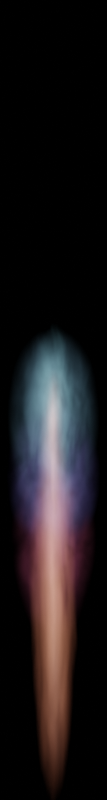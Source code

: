 # Source: coalition_flare.blend  (saved by Blender 3.0.42; exported with 4.5.12 LTS)
import bpy
from mathutils import Matrix  # noqa: F401  (used for matrix-valued properties, if any)

bpy.ops.wm.read_factory_settings(use_empty=True)
scene = bpy.context.scene
scene.name = 'Scene'

# ---- collections
col_collection = bpy.data.collections.new('Collection'); scene.collection.children.link(col_collection)
col_large = bpy.data.collections.new('large'); scene.collection.children.link(col_large)
col_small = bpy.data.collections.new('small'); scene.collection.children.link(col_small)

# ---- materials (node trees are filled in below, after node groups)
mat_material = bpy.data.materials.new('Material')
mat_material_006 = bpy.data.materials.new('Material.006')
mat_material_007 = bpy.data.materials.new('Material.007')
mat_material_008 = bpy.data.materials.new('Material.008')
mat_material_009 = bpy.data.materials.new('Material.009')
mat_material_010 = bpy.data.materials.new('Material.010')
mat_material_001 = bpy.data.materials.new('Material.001')
mat_material_011 = bpy.data.materials.new('Material.011')
mat_material_012 = bpy.data.materials.new('Material.012')
mat_material_013 = bpy.data.materials.new('Material.013')

# ---- material node trees
mat_material.use_nodes = True; mat_material.node_tree.nodes.clear()
_N = mat_material.node_tree.nodes; _L = mat_material.node_tree.links
n0 = _N.new('ShaderNodeOutputMaterial'); n0.name = 'Material Output'; n0.location = (1598, 300)
n1 = _N.new('ShaderNodeVolumePrincipled'); n1.name = 'Principled Volume'; n1.location = (1273, 291)
n1.inputs[2].default_value = 0.0
n1.inputs[7].default_value = (1.0, 0.47, 0.3871, 1.0)
n2 = _N.new('ShaderNodeTexCoord'); n2.name = 'Texture Coordinate'; n2.location = (-910, 261)
n3 = _N.new('ShaderNodeSeparateXYZ'); n3.name = 'Separate XYZ.001'; n3.location = (-677, 62)
n4 = _N.new('ShaderNodeMath'); n4.name = 'Math'; n4.location = (613, 213)
n4.operation = 'MULTIPLY'
n5 = _N.new('ShaderNodeMath'); n5.name = 'Math.003'; n5.location = (1053, 169)
n5.operation = 'MULTIPLY'
n6 = _N.new('ShaderNodeMapRange'); n6.name = 'Map Range'; n6.location = (-457, 33)
n6.inputs[1].default_value = -1.0
n7 = _N.new('ShaderNodeMath'); n7.name = 'Math.001'; n7.location = (83, 53)
n7.operation = 'POWER'
n7.inputs[1].default_value = 1.6
n8 = _N.new('ShaderNodeMath'); n8.name = 'Math.002'; n8.location = (833, 175)
n8.operation = 'MULTIPLY'
n8.inputs[1].default_value = 50.0
n9 = _N.new('ShaderNodeMath'); n9.name = 'Math.004'; n9.location = (239, 246)
n9.operation = 'POWER'
n9.inputs[1].default_value = 4.0
n10 = _N.new('ShaderNodeTexGradient'); n10.name = 'Gradient Texture'; n10.location = (-236, 192)
n10.gradient_type = 'SPHERICAL'
n11 = _N.new('ShaderNodeMapRange'); n11.name = 'Map Range.002'; n11.location = (-18, 288)
n12 = _N.new('ShaderNodeTexNoise'); n12.name = 'Noise Texture'; n12.location = (-463, -212)
n12.noise_dimensions = '4D'
n12.inputs[1].default_value = 200.0
n12.inputs[2].default_value = 2.0
n12.inputs[3].default_value = 3.0
n12.inputs[4].default_value = 0.6083
n12.inputs[8].default_value = 0.5
n13 = _N.new('ShaderNodeVectorMath'); n13.name = 'Vector Math.001'; n13.location = (-689, -150)
n13.operation = 'MULTIPLY'
n13.inputs[1].default_value = (1.0, 2.0, 1.0)
n14 = _N.new('ShaderNodeVectorMath'); n14.name = 'Vector Math.003'; n14.location = (-242, -466)
n14.inputs[1].default_value = (-0.5, 0.0, -0.5)
n15 = _N.new('ShaderNodeTexNoise'); n15.name = 'Noise Texture.001'; n15.location = (-464, -458)
n15.noise_dimensions = '4D'
n15.inputs[1].default_value = -18.1
n15.inputs[2].default_value = 0.5
n15.inputs[4].default_value = 0.475
n15.inputs[8].default_value = 0.5
n16 = _N.new('ShaderNodeVectorMath'); n16.name = 'Vector Math.002'; n16.location = (-687, -390)
n16.operation = 'MULTIPLY'
n16.inputs[1].default_value = (0.0, 2.0, 0.0)
n17 = _N.new('ShaderNodeVectorMath'); n17.name = 'Vector Math'; n17.location = (-676, 270)
n17.operation = 'MULTIPLY'
n17.inputs[1].default_value = (1.0, 0.0, 1.0)
n18 = _N.new('ShaderNodeVectorMath'); n18.name = 'Vector Math.005'; n18.location = (-456, 274)
n19 = _N.new('ShaderNodeMapRange'); n19.name = 'Map Range.001'; n19.location = (-243, -229)
n19.inputs[1].default_value = 0.2
n20 = _N.new('ShaderNodeValToRGB'); n20.name = 'ColorRamp'; n20.location = (-240, 44)
while len(n20.color_ramp.elements) > 1: n20.color_ramp.elements.remove(n20.color_ramp.elements[-1])
n20.color_ramp.elements[0].position = 0.0; n20.color_ramp.elements[0].color = (0.0, 0.0, 0.0, 1.0)
_e = n20.color_ramp.elements.new(0.8727); _e.color = (1.0, 1.0, 1.0, 1.0)
_e = n20.color_ramp.elements.new(1.0); _e.color = (0.0, 0.0, 0.0, 1.0)
n21 = _N.new('ShaderNodeVectorMath'); n21.name = 'Vector Math.004'; n21.location = (-32, -456)
n21.operation = 'MULTIPLY'
n21.inputs[1].default_value = (1.0, 0.0, 1.0)
_L.new(n1.outputs[0], n0.inputs[1])
_L.new(n2.outputs[3], n17.inputs[0])
_L.new(n2.outputs[3], n3.inputs[0])
_L.new(n3.outputs[1], n6.inputs[0])
_L.new(n4.outputs[0], n8.inputs[0])
_L.new(n6.outputs[0], n20.inputs[0])
_L.new(n7.outputs[0], n4.inputs[1])
_L.new(n8.outputs[0], n5.inputs[0])
_L.new(n2.outputs[3], n13.inputs[0])
_L.new(n13.outputs[0], n12.inputs[0])
_L.new(n5.outputs[0], n1.inputs[6])
_L.new(n12.outputs[0], n19.inputs[0])
_L.new(n19.outputs[0], n5.inputs[1])
_L.new(n20.outputs[0], n7.inputs[0])
_L.new(n9.outputs[0], n4.inputs[0])
_L.new(n17.outputs[0], n18.inputs[0])
_L.new(n10.outputs[1], n11.inputs[0])
_L.new(n11.outputs[0], n9.inputs[0])
_L.new(n2.outputs[3], n16.inputs[0])
_L.new(n16.outputs[0], n15.inputs[0])
_L.new(n15.outputs[1], n14.inputs[0])
_L.new(n14.outputs[0], n21.inputs[0])
_L.new(n18.outputs[0], n10.inputs[0])
_L.new(n21.outputs[0], n18.inputs[1])
n0.is_active_output = True
mat_material_006.use_nodes = True; mat_material_006.node_tree.nodes.clear()
_N = mat_material_006.node_tree.nodes; _L = mat_material_006.node_tree.links
n0 = _N.new('ShaderNodeOutputMaterial'); n0.name = 'Material Output'; n0.location = (1671, 300)
n1 = _N.new('ShaderNodeVolumePrincipled'); n1.name = 'Principled Volume'; n1.location = (1346, 291)
n1.inputs[2].default_value = 0.0
n1.inputs[7].default_value = (0.3856, 0.7481, 1.0, 1.0)
n2 = _N.new('ShaderNodeTexCoord'); n2.name = 'Texture Coordinate'; n2.location = (-910, 261)
n3 = _N.new('ShaderNodeVectorMath'); n3.name = 'Vector Math.001'; n3.location = (-690, -136)
n3.operation = 'MULTIPLY'
n3.inputs[1].default_value = (0.8, 1.0, 0.8)
n4 = _N.new('ShaderNodeMath'); n4.name = 'Math.003'; n4.location = (1126, 169)
n4.operation = 'MULTIPLY'
n5 = _N.new('ShaderNodeMapRange'); n5.name = 'Map Range.001'; n5.location = (-243, -189)
n5.inputs[1].default_value = 0.4
n6 = _N.new('ShaderNodeTexNoise'); n6.name = 'Noise Texture'; n6.location = (-463, -212)
n6.noise_dimensions = '4D'
n6.inputs[1].default_value = -10.0
n6.inputs[2].default_value = 2.0
n6.inputs[3].default_value = 3.0
n6.inputs[4].default_value = 0.6083
n6.inputs[8].default_value = 1.0
n7 = _N.new('ShaderNodeTexGradient'); n7.name = 'Gradient Texture'; n7.location = (280, 191)
n7.gradient_type = 'SPHERICAL'
n8 = _N.new('ShaderNodeMath'); n8.name = 'Math.004'; n8.location = (644, 197)
n8.operation = 'POWER'
n8.inputs[1].default_value = 1.5
n9 = _N.new('ShaderNodeCombineXYZ'); n9.name = 'Combine XYZ'; n9.location = (203, 15)
n10 = _N.new('ShaderNodeMath'); n10.name = 'Math.005'; n10.location = (-237, 56)
n10.operation = 'POWER'
n10.inputs[1].default_value = 2.0
n11 = _N.new('ShaderNodeMapRange'); n11.name = 'Map Range'; n11.location = (-469, 86)
n11.inputs[1].default_value = -1.0
n12 = _N.new('ShaderNodeSeparateXYZ'); n12.name = 'Separate XYZ.001'; n12.location = (-677, 62)
n13 = _N.new('ShaderNodeMapRange'); n13.name = 'Map Range.002'; n13.location = (-8, 70)
n13.inputs[3].default_value = -1.0
n14 = _N.new('ShaderNodeMath'); n14.name = 'Math.002'; n14.location = (906, 175)
n14.operation = 'MULTIPLY'
n14.inputs[1].default_value = 8.0
_L.new(n1.outputs[0], n0.inputs[1])
_L.new(n7.outputs[1], n8.inputs[0])
_L.new(n2.outputs[3], n12.inputs[0])
_L.new(n14.outputs[0], n4.inputs[0])
_L.new(n2.outputs[3], n3.inputs[0])
_L.new(n3.outputs[0], n6.inputs[0])
_L.new(n4.outputs[0], n1.inputs[6])
_L.new(n6.outputs[0], n5.inputs[0])
_L.new(n5.outputs[0], n4.inputs[1])
_L.new(n8.outputs[0], n14.inputs[0])
_L.new(n12.outputs[1], n11.inputs[0])
_L.new(n10.outputs[0], n13.inputs[0])
_L.new(n9.outputs[0], n7.inputs[0])
_L.new(n12.outputs[2], n9.inputs[2])
_L.new(n11.outputs[0], n10.inputs[0])
_L.new(n12.outputs[0], n9.inputs[0])
_L.new(n13.outputs[0], n9.inputs[1])
n0.is_active_output = True
mat_material_007.use_nodes = True; mat_material_007.node_tree.nodes.clear()
_N = mat_material_007.node_tree.nodes; _L = mat_material_007.node_tree.links
n0 = _N.new('ShaderNodeOutputMaterial'); n0.name = 'Material Output'; n0.location = (1671, 300)
n1 = _N.new('ShaderNodeTexCoord'); n1.name = 'Texture Coordinate'; n1.location = (-910, 261)
n2 = _N.new('ShaderNodeVectorMath'); n2.name = 'Vector Math.001'; n2.location = (-690, -136)
n2.operation = 'MULTIPLY'
n2.inputs[1].default_value = (0.8, 1.0, 0.8)
n3 = _N.new('ShaderNodeMath'); n3.name = 'Math.003'; n3.location = (1126, 169)
n3.operation = 'MULTIPLY'
n4 = _N.new('ShaderNodeMapRange'); n4.name = 'Map Range.001'; n4.location = (-243, -189)
n4.inputs[1].default_value = 0.4
n5 = _N.new('ShaderNodeTexNoise'); n5.name = 'Noise Texture'; n5.location = (-463, -212)
n5.noise_dimensions = '4D'
n5.inputs[1].default_value = -10.0
n5.inputs[2].default_value = 1.7
n5.inputs[3].default_value = 3.0
n5.inputs[4].default_value = 0.6083
n5.inputs[8].default_value = 0.5
n6 = _N.new('ShaderNodeMath'); n6.name = 'Math.002'; n6.location = (906, 175)
n6.operation = 'MULTIPLY'
n6.inputs[1].default_value = 7.0
n7 = _N.new('ShaderNodeTexGradient'); n7.name = 'Gradient Texture'; n7.location = (280, 191)
n7.gradient_type = 'SPHERICAL'
n8 = _N.new('ShaderNodeMath'); n8.name = 'Math.004'; n8.location = (644, 197)
n8.operation = 'POWER'
n8.inputs[1].default_value = 1.5
n9 = _N.new('ShaderNodeCombineXYZ'); n9.name = 'Combine XYZ'; n9.location = (203, 15)
n10 = _N.new('ShaderNodeMath'); n10.name = 'Math.005'; n10.location = (-237, 56)
n10.operation = 'POWER'
n10.inputs[1].default_value = 1.5
n11 = _N.new('ShaderNodeMapRange'); n11.name = 'Map Range'; n11.location = (-469, 86)
n11.inputs[1].default_value = -1.0
n12 = _N.new('ShaderNodeSeparateXYZ'); n12.name = 'Separate XYZ.001'; n12.location = (-677, 62)
n13 = _N.new('ShaderNodeMapRange'); n13.name = 'Map Range.002'; n13.location = (-8, 70)
n13.inputs[3].default_value = -1.0
n14 = _N.new('ShaderNodeVolumePrincipled'); n14.name = 'Principled Volume'; n14.location = (1346, 291)
n14.inputs[2].default_value = 0.0
n14.inputs[7].default_value = (1.0, 0.2303, 0.4452, 1.0)
_L.new(n14.outputs[0], n0.inputs[1])
_L.new(n7.outputs[1], n8.inputs[0])
_L.new(n1.outputs[3], n12.inputs[0])
_L.new(n6.outputs[0], n3.inputs[0])
_L.new(n1.outputs[3], n2.inputs[0])
_L.new(n2.outputs[0], n5.inputs[0])
_L.new(n3.outputs[0], n14.inputs[6])
_L.new(n5.outputs[0], n4.inputs[0])
_L.new(n4.outputs[0], n3.inputs[1])
_L.new(n8.outputs[0], n6.inputs[0])
_L.new(n12.outputs[1], n11.inputs[0])
_L.new(n10.outputs[0], n13.inputs[0])
_L.new(n9.outputs[0], n7.inputs[0])
_L.new(n12.outputs[2], n9.inputs[2])
_L.new(n11.outputs[0], n10.inputs[0])
_L.new(n12.outputs[0], n9.inputs[0])
_L.new(n13.outputs[0], n9.inputs[1])
n0.is_active_output = True
mat_material_008.use_nodes = True; mat_material_008.node_tree.nodes.clear()
_N = mat_material_008.node_tree.nodes; _L = mat_material_008.node_tree.links
n0 = _N.new('ShaderNodeOutputMaterial'); n0.name = 'Material Output'; n0.location = (1671, 300)
n1 = _N.new('ShaderNodeVectorMath'); n1.name = 'Vector Math.001'; n1.location = (-690, -136)
n1.operation = 'MULTIPLY'
n1.inputs[1].default_value = (1.0, 1.0, 1.0)
n2 = _N.new('ShaderNodeMath'); n2.name = 'Math.003'; n2.location = (1126, 169)
n2.operation = 'MULTIPLY'
n3 = _N.new('ShaderNodeMapRange'); n3.name = 'Map Range.001'; n3.location = (-243, -189)
n3.inputs[1].default_value = 0.4
n4 = _N.new('ShaderNodeTexNoise'); n4.name = 'Noise Texture'; n4.location = (-463, -212)
n4.noise_dimensions = '4D'
n4.inputs[1].default_value = -10.0
n4.inputs[2].default_value = 1.7
n4.inputs[3].default_value = 3.0
n4.inputs[4].default_value = 0.6083
n4.inputs[8].default_value = 0.5
n5 = _N.new('ShaderNodeTexGradient'); n5.name = 'Gradient Texture'; n5.location = (280, 191)
n5.gradient_type = 'SPHERICAL'
n6 = _N.new('ShaderNodeMath'); n6.name = 'Math.004'; n6.location = (644, 197)
n6.operation = 'POWER'
n6.inputs[1].default_value = 1.5
n7 = _N.new('ShaderNodeVolumePrincipled'); n7.name = 'Principled Volume'; n7.location = (1346, 291)
n7.inputs[2].default_value = 0.0
n7.inputs[7].default_value = (0.4105, 0.3498, 1.0, 1.0)
n8 = _N.new('ShaderNodeTexCoord'); n8.name = 'Texture Coordinate'; n8.location = (-910, 261)
n9 = _N.new('ShaderNodeMath'); n9.name = 'Math.002'; n9.location = (906, 175)
n9.operation = 'MULTIPLY'
n9.inputs[1].default_value = 7.0
_L.new(n7.outputs[0], n0.inputs[1])
_L.new(n5.outputs[1], n6.inputs[0])
_L.new(n9.outputs[0], n2.inputs[0])
_L.new(n8.outputs[3], n1.inputs[0])
_L.new(n1.outputs[0], n4.inputs[0])
_L.new(n2.outputs[0], n7.inputs[6])
_L.new(n4.outputs[0], n3.inputs[0])
_L.new(n3.outputs[0], n2.inputs[1])
_L.new(n6.outputs[0], n9.inputs[0])
_L.new(n8.outputs[3], n5.inputs[0])
n0.is_active_output = True
mat_material_009.use_nodes = True; mat_material_009.node_tree.nodes.clear()
_N = mat_material_009.node_tree.nodes; _L = mat_material_009.node_tree.links
n0 = _N.new('ShaderNodeOutputMaterial'); n0.name = 'Material Output'; n0.location = (1770, 300)
n1 = _N.new('ShaderNodeVolumePrincipled'); n1.name = 'Principled Volume'; n1.location = (1445, 291)
n1.inputs[2].default_value = 0.0
n1.inputs[7].default_value = (1.0, 0.3494, 0.2066, 1.0)
n2 = _N.new('ShaderNodeMapRange'); n2.name = 'Map Range.001'; n2.location = (-243, -189)
n2.inputs[1].default_value = 0.3
n3 = _N.new('ShaderNodeTexNoise'); n3.name = 'Noise Texture'; n3.location = (-463, -212)
n3.noise_dimensions = '4D'
n3.inputs[1].default_value = 200.0
n3.inputs[2].default_value = 2.0
n3.inputs[3].default_value = 3.0
n3.inputs[4].default_value = 0.6083
n3.inputs[8].default_value = 0.5
n4 = _N.new('ShaderNodeVectorMath'); n4.name = 'Vector Math.001'; n4.location = (-689, -150)
n4.operation = 'MULTIPLY'
n4.inputs[1].default_value = (1.0, 1.0, 1.0)
n5 = _N.new('ShaderNodeTexGradient'); n5.name = 'Gradient Texture'; n5.location = (-236, 192)
n5.gradient_type = 'SPHERICAL'
n6 = _N.new('ShaderNodeTexCoord'); n6.name = 'Texture Coordinate'; n6.location = (-910, 261)
n7 = _N.new('ShaderNodeMath'); n7.name = 'Math.003'; n7.location = (742, 184)
n7.operation = 'MULTIPLY'
n8 = _N.new('ShaderNodeMath'); n8.name = 'Math.004'; n8.location = (239, 246)
n8.operation = 'POWER'
n8.inputs[1].default_value = 2.1
n9 = _N.new('ShaderNodeMath'); n9.name = 'Math'; n9.location = (1005, 206)
n9.operation = 'SUBTRACT'
n9.inputs[1].default_value = 0.01
n10 = _N.new('ShaderNodeMath'); n10.name = 'Math.001'; n10.location = (1225, 116)
n10.operation = 'MULTIPLY'
n10.inputs[1].default_value = 20.0
_L.new(n1.outputs[0], n0.inputs[1])
_L.new(n6.outputs[3], n4.inputs[0])
_L.new(n4.outputs[0], n3.inputs[0])
_L.new(n7.outputs[0], n9.inputs[0])
_L.new(n3.outputs[0], n2.inputs[0])
_L.new(n2.outputs[0], n7.inputs[1])
_L.new(n5.outputs[1], n8.inputs[0])
_L.new(n6.outputs[3], n5.inputs[0])
_L.new(n8.outputs[0], n7.inputs[0])
_L.new(n9.outputs[0], n10.inputs[0])
_L.new(n10.outputs[0], n1.inputs[6])
n0.is_active_output = True
mat_material_010.use_nodes = True; mat_material_010.node_tree.nodes.clear()
_N = mat_material_010.node_tree.nodes; _L = mat_material_010.node_tree.links
n0 = _N.new('ShaderNodeOutputMaterial'); n0.name = 'Material Output'; n0.location = (1770, 300)
n1 = _N.new('ShaderNodeVolumePrincipled'); n1.name = 'Principled Volume'; n1.location = (1445, 291)
n1.inputs[2].default_value = 0.0
n1.inputs[7].default_value = (0.3798, 0.8696, 1.0, 1.0)
n2 = _N.new('ShaderNodeMapRange'); n2.name = 'Map Range.001'; n2.location = (-243, -189)
n2.inputs[1].default_value = 0.4
n3 = _N.new('ShaderNodeTexNoise'); n3.name = 'Noise Texture'; n3.location = (-463, -212)
n3.noise_dimensions = '4D'
n3.inputs[1].default_value = 200.0
n3.inputs[2].default_value = 2.0
n3.inputs[3].default_value = 3.0
n3.inputs[4].default_value = 0.6083
n3.inputs[8].default_value = 0.5
n4 = _N.new('ShaderNodeVectorMath'); n4.name = 'Vector Math.001'; n4.location = (-689, -150)
n4.operation = 'MULTIPLY'
n4.inputs[1].default_value = (1.0, 1.0, 1.0)
n5 = _N.new('ShaderNodeTexGradient'); n5.name = 'Gradient Texture'; n5.location = (-236, 192)
n5.gradient_type = 'SPHERICAL'
n6 = _N.new('ShaderNodeTexCoord'); n6.name = 'Texture Coordinate'; n6.location = (-910, 261)
n7 = _N.new('ShaderNodeMath'); n7.name = 'Math.003'; n7.location = (742, 184)
n7.operation = 'MULTIPLY'
n8 = _N.new('ShaderNodeMath'); n8.name = 'Math.004'; n8.location = (239, 246)
n8.operation = 'POWER'
n8.inputs[1].default_value = 2.1
n9 = _N.new('ShaderNodeMath'); n9.name = 'Math'; n9.location = (1005, 206)
n9.operation = 'SUBTRACT'
n9.inputs[1].default_value = 0.005
n10 = _N.new('ShaderNodeMath'); n10.name = 'Math.001'; n10.location = (1225, 116)
n10.operation = 'MULTIPLY'
n10.inputs[1].default_value = 20.0
_L.new(n1.outputs[0], n0.inputs[1])
_L.new(n6.outputs[3], n4.inputs[0])
_L.new(n4.outputs[0], n3.inputs[0])
_L.new(n7.outputs[0], n9.inputs[0])
_L.new(n3.outputs[0], n2.inputs[0])
_L.new(n2.outputs[0], n7.inputs[1])
_L.new(n5.outputs[1], n8.inputs[0])
_L.new(n6.outputs[3], n5.inputs[0])
_L.new(n8.outputs[0], n7.inputs[0])
_L.new(n9.outputs[0], n10.inputs[0])
_L.new(n10.outputs[0], n1.inputs[6])
n0.is_active_output = True
mat_material_001.use_nodes = True; mat_material_001.node_tree.nodes.clear()
_N = mat_material_001.node_tree.nodes; _L = mat_material_001.node_tree.links
n0 = _N.new('ShaderNodeOutputMaterial'); n0.name = 'Material Output'; n0.location = (1598, 300)
n1 = _N.new('ShaderNodeVolumePrincipled'); n1.name = 'Principled Volume'; n1.location = (1273, 291)
n1.inputs[2].default_value = 0.0
n1.inputs[7].default_value = (1.0, 0.3287, 0.2236, 1.0)
n2 = _N.new('ShaderNodeTexCoord'); n2.name = 'Texture Coordinate'; n2.location = (-910, 261)
n3 = _N.new('ShaderNodeSeparateXYZ'); n3.name = 'Separate XYZ.001'; n3.location = (-677, 62)
n4 = _N.new('ShaderNodeMath'); n4.name = 'Math'; n4.location = (613, 213)
n4.operation = 'MULTIPLY'
n5 = _N.new('ShaderNodeMath'); n5.name = 'Math.003'; n5.location = (1053, 169)
n5.operation = 'MULTIPLY'
n6 = _N.new('ShaderNodeMapRange'); n6.name = 'Map Range'; n6.location = (-457, 33)
n6.inputs[1].default_value = -1.0
n7 = _N.new('ShaderNodeMath'); n7.name = 'Math.001'; n7.location = (83, 53)
n7.operation = 'POWER'
n7.inputs[1].default_value = 1.6
n8 = _N.new('ShaderNodeMath'); n8.name = 'Math.002'; n8.location = (833, 175)
n8.operation = 'MULTIPLY'
n8.inputs[1].default_value = 20.0
n9 = _N.new('ShaderNodeMath'); n9.name = 'Math.004'; n9.location = (239, 246)
n9.operation = 'POWER'
n9.inputs[1].default_value = 4.0
n10 = _N.new('ShaderNodeTexGradient'); n10.name = 'Gradient Texture'; n10.location = (-236, 192)
n10.gradient_type = 'SPHERICAL'
n11 = _N.new('ShaderNodeMapRange'); n11.name = 'Map Range.002'; n11.location = (-18, 288)
n11.inputs[1].default_value = 0.2
n12 = _N.new('ShaderNodeTexNoise'); n12.name = 'Noise Texture'; n12.location = (-463, -212)
n12.noise_dimensions = '4D'
n12.inputs[1].default_value = 125.0
n12.inputs[2].default_value = 2.0
n12.inputs[3].default_value = 3.0
n12.inputs[4].default_value = 0.6083
n12.inputs[8].default_value = 0.5
n13 = _N.new('ShaderNodeVectorMath'); n13.name = 'Vector Math.001'; n13.location = (-689, -150)
n13.operation = 'MULTIPLY'
n13.inputs[1].default_value = (1.0, 2.0, 1.0)
n14 = _N.new('ShaderNodeVectorMath'); n14.name = 'Vector Math.003'; n14.location = (-242, -466)
n14.inputs[1].default_value = (-0.5, 0.0, -0.5)
n15 = _N.new('ShaderNodeTexNoise'); n15.name = 'Noise Texture.001'; n15.location = (-464, -458)
n15.noise_dimensions = '4D'
n15.inputs[1].default_value = 37.35
n15.inputs[2].default_value = 0.5
n15.inputs[4].default_value = 0.475
n15.inputs[8].default_value = 0.5
n16 = _N.new('ShaderNodeVectorMath'); n16.name = 'Vector Math.002'; n16.location = (-687, -390)
n16.operation = 'MULTIPLY'
n16.inputs[1].default_value = (0.0, 2.0, 0.0)
n17 = _N.new('ShaderNodeVectorMath'); n17.name = 'Vector Math'; n17.location = (-676, 270)
n17.operation = 'MULTIPLY'
n17.inputs[1].default_value = (1.0, 0.0, 1.0)
n18 = _N.new('ShaderNodeVectorMath'); n18.name = 'Vector Math.005'; n18.location = (-456, 274)
n19 = _N.new('ShaderNodeMapRange'); n19.name = 'Map Range.001'; n19.location = (-243, -229)
n19.inputs[1].default_value = 0.2
n20 = _N.new('ShaderNodeValToRGB'); n20.name = 'ColorRamp'; n20.location = (-240, 44)
while len(n20.color_ramp.elements) > 1: n20.color_ramp.elements.remove(n20.color_ramp.elements[-1])
n20.color_ramp.elements[0].position = 0.0; n20.color_ramp.elements[0].color = (0.0, 0.0, 0.0, 1.0)
_e = n20.color_ramp.elements.new(0.8727); _e.color = (1.0, 1.0, 1.0, 1.0)
_e = n20.color_ramp.elements.new(1.0); _e.color = (0.0, 0.0, 0.0, 1.0)
n21 = _N.new('ShaderNodeVectorMath'); n21.name = 'Vector Math.004'; n21.location = (-32, -456)
n21.operation = 'MULTIPLY'
n21.inputs[1].default_value = (1.0, 0.0, 1.0)
_L.new(n1.outputs[0], n0.inputs[1])
_L.new(n2.outputs[3], n17.inputs[0])
_L.new(n2.outputs[3], n3.inputs[0])
_L.new(n3.outputs[1], n6.inputs[0])
_L.new(n4.outputs[0], n8.inputs[0])
_L.new(n6.outputs[0], n20.inputs[0])
_L.new(n7.outputs[0], n4.inputs[1])
_L.new(n8.outputs[0], n5.inputs[0])
_L.new(n2.outputs[3], n13.inputs[0])
_L.new(n13.outputs[0], n12.inputs[0])
_L.new(n5.outputs[0], n1.inputs[6])
_L.new(n12.outputs[0], n19.inputs[0])
_L.new(n19.outputs[0], n5.inputs[1])
_L.new(n20.outputs[0], n7.inputs[0])
_L.new(n9.outputs[0], n4.inputs[0])
_L.new(n17.outputs[0], n18.inputs[0])
_L.new(n10.outputs[1], n11.inputs[0])
_L.new(n11.outputs[0], n9.inputs[0])
_L.new(n2.outputs[3], n16.inputs[0])
_L.new(n16.outputs[0], n15.inputs[0])
_L.new(n15.outputs[1], n14.inputs[0])
_L.new(n14.outputs[0], n21.inputs[0])
_L.new(n18.outputs[0], n10.inputs[0])
_L.new(n21.outputs[0], n18.inputs[1])
n0.is_active_output = True
mat_material_011.use_nodes = True; mat_material_011.node_tree.nodes.clear()
_N = mat_material_011.node_tree.nodes; _L = mat_material_011.node_tree.links
n0 = _N.new('ShaderNodeOutputMaterial'); n0.name = 'Material Output'; n0.location = (1671, 300)
n1 = _N.new('ShaderNodeVolumePrincipled'); n1.name = 'Principled Volume'; n1.location = (1346, 291)
n1.inputs[2].default_value = 0.0
n1.inputs[7].default_value = (0.3856, 0.7481, 1.0, 1.0)
n2 = _N.new('ShaderNodeTexCoord'); n2.name = 'Texture Coordinate'; n2.location = (-910, 261)
n3 = _N.new('ShaderNodeMath'); n3.name = 'Math.003'; n3.location = (1126, 169)
n3.operation = 'MULTIPLY'
n4 = _N.new('ShaderNodeMapRange'); n4.name = 'Map Range.001'; n4.location = (-243, -189)
n4.inputs[1].default_value = 0.4
n5 = _N.new('ShaderNodeTexNoise'); n5.name = 'Noise Texture'; n5.location = (-463, -212)
n5.noise_dimensions = '4D'
n5.inputs[1].default_value = 40.0
n5.inputs[2].default_value = 1.3
n5.inputs[3].default_value = 3.0
n5.inputs[4].default_value = 0.6083
n5.inputs[8].default_value = 1.0
n6 = _N.new('ShaderNodeMath'); n6.name = 'Math.002'; n6.location = (906, 175)
n6.operation = 'MULTIPLY'
n6.inputs[1].default_value = 7.0
n7 = _N.new('ShaderNodeTexGradient'); n7.name = 'Gradient Texture'; n7.location = (280, 191)
n7.gradient_type = 'SPHERICAL'
n8 = _N.new('ShaderNodeMath'); n8.name = 'Math.004'; n8.location = (644, 197)
n8.operation = 'POWER'
n8.inputs[1].default_value = 1.5
n9 = _N.new('ShaderNodeCombineXYZ'); n9.name = 'Combine XYZ'; n9.location = (203, 15)
n10 = _N.new('ShaderNodeMath'); n10.name = 'Math.005'; n10.location = (-237, 56)
n10.operation = 'POWER'
n10.inputs[1].default_value = 2.0
n11 = _N.new('ShaderNodeMapRange'); n11.name = 'Map Range'; n11.location = (-469, 86)
n11.inputs[1].default_value = -1.0
n12 = _N.new('ShaderNodeSeparateXYZ'); n12.name = 'Separate XYZ.001'; n12.location = (-677, 62)
n13 = _N.new('ShaderNodeMapRange'); n13.name = 'Map Range.002'; n13.location = (-8, 70)
n13.inputs[3].default_value = -1.0
n14 = _N.new('ShaderNodeVectorMath'); n14.name = 'Vector Math.001'; n14.location = (-690, -136)
n14.operation = 'MULTIPLY'
n14.inputs[1].default_value = (0.7, 1.0, 0.7)
_L.new(n1.outputs[0], n0.inputs[1])
_L.new(n7.outputs[1], n8.inputs[0])
_L.new(n2.outputs[3], n12.inputs[0])
_L.new(n6.outputs[0], n3.inputs[0])
_L.new(n2.outputs[3], n14.inputs[0])
_L.new(n14.outputs[0], n5.inputs[0])
_L.new(n3.outputs[0], n1.inputs[6])
_L.new(n5.outputs[0], n4.inputs[0])
_L.new(n4.outputs[0], n3.inputs[1])
_L.new(n8.outputs[0], n6.inputs[0])
_L.new(n12.outputs[1], n11.inputs[0])
_L.new(n10.outputs[0], n13.inputs[0])
_L.new(n9.outputs[0], n7.inputs[0])
_L.new(n12.outputs[2], n9.inputs[2])
_L.new(n11.outputs[0], n10.inputs[0])
_L.new(n12.outputs[0], n9.inputs[0])
_L.new(n13.outputs[0], n9.inputs[1])
n0.is_active_output = True
mat_material_012.use_nodes = True; mat_material_012.node_tree.nodes.clear()
_N = mat_material_012.node_tree.nodes; _L = mat_material_012.node_tree.links
n0 = _N.new('ShaderNodeOutputMaterial'); n0.name = 'Material Output'; n0.location = (1671, 300)
n1 = _N.new('ShaderNodeTexCoord'); n1.name = 'Texture Coordinate'; n1.location = (-910, 261)
n2 = _N.new('ShaderNodeVectorMath'); n2.name = 'Vector Math.001'; n2.location = (-690, -136)
n2.operation = 'MULTIPLY'
n2.inputs[1].default_value = (1.0, 1.4, 1.0)
n3 = _N.new('ShaderNodeMath'); n3.name = 'Math.003'; n3.location = (1126, 169)
n3.operation = 'MULTIPLY'
n4 = _N.new('ShaderNodeMapRange'); n4.name = 'Map Range.001'; n4.location = (-243, -189)
n4.inputs[1].default_value = 0.3
n5 = _N.new('ShaderNodeTexNoise'); n5.name = 'Noise Texture'; n5.location = (-463, -212)
n5.noise_dimensions = '4D'
n5.inputs[1].default_value = 40.0
n5.inputs[2].default_value = 1.7
n5.inputs[3].default_value = 3.0
n5.inputs[4].default_value = 0.6083
n5.inputs[8].default_value = 0.5
n6 = _N.new('ShaderNodeMath'); n6.name = 'Math.002'; n6.location = (906, 175)
n6.operation = 'MULTIPLY'
n6.inputs[1].default_value = 5.0
n7 = _N.new('ShaderNodeTexGradient'); n7.name = 'Gradient Texture'; n7.location = (280, 191)
n7.gradient_type = 'SPHERICAL'
n8 = _N.new('ShaderNodeMath'); n8.name = 'Math.004'; n8.location = (644, 197)
n8.operation = 'POWER'
n8.inputs[1].default_value = 1.5
n9 = _N.new('ShaderNodeCombineXYZ'); n9.name = 'Combine XYZ'; n9.location = (203, 15)
n10 = _N.new('ShaderNodeMath'); n10.name = 'Math.005'; n10.location = (-237, 56)
n10.operation = 'POWER'
n10.inputs[1].default_value = 1.5
n11 = _N.new('ShaderNodeMapRange'); n11.name = 'Map Range'; n11.location = (-469, 86)
n11.inputs[1].default_value = -1.0
n12 = _N.new('ShaderNodeSeparateXYZ'); n12.name = 'Separate XYZ.001'; n12.location = (-677, 62)
n13 = _N.new('ShaderNodeMapRange'); n13.name = 'Map Range.002'; n13.location = (-8, 70)
n13.inputs[3].default_value = -1.0
n14 = _N.new('ShaderNodeVolumePrincipled'); n14.name = 'Principled Volume'; n14.location = (1346, 291)
n14.inputs[2].default_value = 0.0
n14.inputs[7].default_value = (1.0, 0.2303, 0.4452, 1.0)
_L.new(n14.outputs[0], n0.inputs[1])
_L.new(n7.outputs[1], n8.inputs[0])
_L.new(n1.outputs[3], n12.inputs[0])
_L.new(n6.outputs[0], n3.inputs[0])
_L.new(n1.outputs[3], n2.inputs[0])
_L.new(n2.outputs[0], n5.inputs[0])
_L.new(n3.outputs[0], n14.inputs[6])
_L.new(n5.outputs[0], n4.inputs[0])
_L.new(n4.outputs[0], n3.inputs[1])
_L.new(n8.outputs[0], n6.inputs[0])
_L.new(n12.outputs[1], n11.inputs[0])
_L.new(n10.outputs[0], n13.inputs[0])
_L.new(n9.outputs[0], n7.inputs[0])
_L.new(n12.outputs[2], n9.inputs[2])
_L.new(n11.outputs[0], n10.inputs[0])
_L.new(n12.outputs[0], n9.inputs[0])
_L.new(n13.outputs[0], n9.inputs[1])
n0.is_active_output = True
mat_material_013.use_nodes = True; mat_material_013.node_tree.nodes.clear()
_N = mat_material_013.node_tree.nodes; _L = mat_material_013.node_tree.links
n0 = _N.new('ShaderNodeOutputMaterial'); n0.name = 'Material Output'; n0.location = (1990, 300)
n1 = _N.new('ShaderNodeVolumePrincipled'); n1.name = 'Principled Volume'; n1.location = (1665, 291)
n1.inputs[2].default_value = 0.0
n1.inputs[7].default_value = (1.0, 0.1441, 0.1327, 1.0)
n2 = _N.new('ShaderNodeMapRange'); n2.name = 'Map Range.001'; n2.location = (-243, -189)
n2.inputs[1].default_value = 0.3
n3 = _N.new('ShaderNodeTexNoise'); n3.name = 'Noise Texture'; n3.location = (-463, -212)
n3.noise_dimensions = '4D'
n3.inputs[1].default_value = 125.0
n3.inputs[2].default_value = 2.0
n3.inputs[3].default_value = 3.0
n3.inputs[4].default_value = 0.6083
n3.inputs[8].default_value = 0.5
n4 = _N.new('ShaderNodeVectorMath'); n4.name = 'Vector Math.001'; n4.location = (-689, -150)
n4.operation = 'MULTIPLY'
n4.inputs[1].default_value = (1.0, 1.0, 1.0)
n5 = _N.new('ShaderNodeTexGradient'); n5.name = 'Gradient Texture'; n5.location = (-236, 192)
n5.gradient_type = 'SPHERICAL'
n6 = _N.new('ShaderNodeTexCoord'); n6.name = 'Texture Coordinate'; n6.location = (-910, 261)
n7 = _N.new('ShaderNodeMath'); n7.name = 'Math.003'; n7.location = (742, 184)
n7.operation = 'MULTIPLY'
n8 = _N.new('ShaderNodeMath'); n8.name = 'Math.004'; n8.location = (239, 246)
n8.operation = 'POWER'
n8.inputs[1].default_value = 2.1
n9 = _N.new('ShaderNodeMath'); n9.name = 'Math'; n9.location = (1005, 206)
n9.operation = 'SUBTRACT'
n9.inputs[1].default_value = 0.01
n10 = _N.new('ShaderNodeMath'); n10.name = 'Math.001'; n10.location = (1445, 116)
n10.operation = 'MULTIPLY'
n10.inputs[1].default_value = 20.0
n11 = _N.new('ShaderNodeMath'); n11.name = 'Math.002'; n11.location = (1225, 151)
n11.operation = 'POWER'
n11.inputs[1].default_value = 1.5
_L.new(n1.outputs[0], n0.inputs[1])
_L.new(n6.outputs[3], n4.inputs[0])
_L.new(n4.outputs[0], n3.inputs[0])
_L.new(n7.outputs[0], n9.inputs[0])
_L.new(n3.outputs[0], n2.inputs[0])
_L.new(n2.outputs[0], n7.inputs[1])
_L.new(n5.outputs[1], n8.inputs[0])
_L.new(n6.outputs[3], n5.inputs[0])
_L.new(n8.outputs[0], n7.inputs[0])
_L.new(n9.outputs[0], n11.inputs[0])
_L.new(n10.outputs[0], n1.inputs[6])
_L.new(n11.outputs[0], n10.inputs[0])
n0.is_active_output = True

# ---- world
world_world = bpy.data.worlds.new('World'); scene.world = world_world
world_world.use_nodes = True; world_world.node_tree.nodes.clear()
_N = world_world.node_tree.nodes; _L = world_world.node_tree.links
n0 = _N.new('ShaderNodeOutputWorld'); n0.name = 'World Output'; n0.location = (300, 300)
n1 = _N.new('ShaderNodeBackground'); n1.name = 'Background'; n1.location = (10, 300)
n1.inputs[0].default_value = (0.0, 0.0, 0.0, 1.0)
_L.new(n1.outputs[0], n0.inputs[0])
n0.is_active_output = True
world_world.color = (0.05088, 0.05088, 0.05088)
world_world.use_sun_shadow = False
world_world.sun_shadow_jitter_overblur = 0.0

# ---- cameras
cam_camera = bpy.data.cameras.new('Camera')
cam_camera.type = 'ORTHO'
cam_camera.clip_end = 100.0
cam_camera.ortho_scale = 4.0

# ---- meshes
me_cube = bpy.data.meshes.new('Cube')
me_cube.from_pydata([(-1.0, -1.0, -1.0), (-1.0, -1.0, 1.0), (-1.0, 1.0, -1.0), (-1.0, 1.0, 1.0), (1.0, -1.0, -1.0), (1.0, -1.0, 1.0), (1.0, 1.0, -1.0), (1.0, 1.0, 1.0)], [], [(0, 1, 3, 2), (2, 3, 7, 6), (6, 7, 5, 4), (4, 5, 1, 0), (2, 6, 4, 0), (7, 3, 1, 5)])
_uv = me_cube.uv_layers.new(name='UVMap')
_uv.uv.foreach_set('vector', [0.375, 0.0, 0.625, 0.0, 0.625, 0.25, 0.375, 0.25, 0.375, 0.25, 0.625, 0.25, 0.625, 0.5, 0.375, 0.5, 0.375, 0.5, 0.625, 0.5, 0.625, 0.75, 0.375, 0.75, 0.375, 0.75, 0.625, 0.75, 0.625, 1.0, 0.375, 1.0, 0.125, 0.5, 0.375, 0.5, 0.375, 0.75, 0.125, 0.75, 0.625, 0.5, 0.875, 0.5, 0.875, 0.75, 0.625, 0.75])
me_cube.materials.append(mat_material)
me_cube.use_remesh_fix_poles = True
me_cube.use_remesh_preserve_attributes = False
me_cube.update()
me_cube_006 = bpy.data.meshes.new('Cube.006')
me_cube_006.from_pydata([(-1.0, -1.0, -1.0), (-1.0, -1.0, 1.0), (-1.0, 1.0, -1.0), (-1.0, 1.0, 1.0), (1.0, -1.0, -1.0), (1.0, -1.0, 1.0), (1.0, 1.0, -1.0), (1.0, 1.0, 1.0)], [], [(0, 1, 3, 2), (2, 3, 7, 6), (6, 7, 5, 4), (4, 5, 1, 0), (2, 6, 4, 0), (7, 3, 1, 5)])
_uv = me_cube_006.uv_layers.new(name='UVMap')
_uv.uv.foreach_set('vector', [0.375, 0.0, 0.625, 0.0, 0.625, 0.25, 0.375, 0.25, 0.375, 0.25, 0.625, 0.25, 0.625, 0.5, 0.375, 0.5, 0.375, 0.5, 0.625, 0.5, 0.625, 0.75, 0.375, 0.75, 0.375, 0.75, 0.625, 0.75, 0.625, 1.0, 0.375, 1.0, 0.125, 0.5, 0.375, 0.5, 0.375, 0.75, 0.125, 0.75, 0.625, 0.5, 0.875, 0.5, 0.875, 0.75, 0.625, 0.75])
me_cube_006.materials.append(mat_material_006)
me_cube_006.use_remesh_fix_poles = True
me_cube_006.use_remesh_preserve_attributes = False
me_cube_006.update()
me_cube_007 = bpy.data.meshes.new('Cube.007')
me_cube_007.from_pydata([(-1.0, -1.0, -1.0), (-1.0, -1.0, 1.0), (-1.0, 1.0, -1.0), (-1.0, 1.0, 1.0), (1.0, -1.0, -1.0), (1.0, -1.0, 1.0), (1.0, 1.0, -1.0), (1.0, 1.0, 1.0)], [], [(0, 1, 3, 2), (2, 3, 7, 6), (6, 7, 5, 4), (4, 5, 1, 0), (2, 6, 4, 0), (7, 3, 1, 5)])
_uv = me_cube_007.uv_layers.new(name='UVMap')
_uv.uv.foreach_set('vector', [0.375, 0.0, 0.625, 0.0, 0.625, 0.25, 0.375, 0.25, 0.375, 0.25, 0.625, 0.25, 0.625, 0.5, 0.375, 0.5, 0.375, 0.5, 0.625, 0.5, 0.625, 0.75, 0.375, 0.75, 0.375, 0.75, 0.625, 0.75, 0.625, 1.0, 0.375, 1.0, 0.125, 0.5, 0.375, 0.5, 0.375, 0.75, 0.125, 0.75, 0.625, 0.5, 0.875, 0.5, 0.875, 0.75, 0.625, 0.75])
me_cube_007.materials.append(mat_material_007)
me_cube_007.use_remesh_fix_poles = True
me_cube_007.use_remesh_preserve_attributes = False
me_cube_007.update()
me_cube_008 = bpy.data.meshes.new('Cube.008')
me_cube_008.from_pydata([(-1.0, -1.0, -1.0), (-1.0, -1.0, 1.0), (-1.0, 1.0, -1.0), (-1.0, 1.0, 1.0), (1.0, -1.0, -1.0), (1.0, -1.0, 1.0), (1.0, 1.0, -1.0), (1.0, 1.0, 1.0)], [], [(0, 1, 3, 2), (2, 3, 7, 6), (6, 7, 5, 4), (4, 5, 1, 0), (2, 6, 4, 0), (7, 3, 1, 5)])
_uv = me_cube_008.uv_layers.new(name='UVMap')
_uv.uv.foreach_set('vector', [0.375, 0.0, 0.625, 0.0, 0.625, 0.25, 0.375, 0.25, 0.375, 0.25, 0.625, 0.25, 0.625, 0.5, 0.375, 0.5, 0.375, 0.5, 0.625, 0.5, 0.625, 0.75, 0.375, 0.75, 0.375, 0.75, 0.625, 0.75, 0.625, 1.0, 0.375, 1.0, 0.125, 0.5, 0.375, 0.5, 0.375, 0.75, 0.125, 0.75, 0.625, 0.5, 0.875, 0.5, 0.875, 0.75, 0.625, 0.75])
me_cube_008.materials.append(mat_material_008)
me_cube_008.use_remesh_fix_poles = True
me_cube_008.use_remesh_preserve_attributes = False
me_cube_008.update()
me_cube_011 = bpy.data.meshes.new('Cube.011')
me_cube_011.from_pydata([(-1.0, -1.0, -1.0), (-1.0, -1.0, 1.0), (-1.0, 1.0, -1.0), (-1.0, 1.0, 1.0), (1.0, -1.0, -1.0), (1.0, -1.0, 1.0), (1.0, 1.0, -1.0), (1.0, 1.0, 1.0)], [], [(0, 1, 3, 2), (2, 3, 7, 6), (6, 7, 5, 4), (4, 5, 1, 0), (2, 6, 4, 0), (7, 3, 1, 5)])
_uv = me_cube_011.uv_layers.new(name='UVMap')
_uv.uv.foreach_set('vector', [0.375, 0.0, 0.625, 0.0, 0.625, 0.25, 0.375, 0.25, 0.375, 0.25, 0.625, 0.25, 0.625, 0.5, 0.375, 0.5, 0.375, 0.5, 0.625, 0.5, 0.625, 0.75, 0.375, 0.75, 0.375, 0.75, 0.625, 0.75, 0.625, 1.0, 0.375, 1.0, 0.125, 0.5, 0.375, 0.5, 0.375, 0.75, 0.125, 0.75, 0.625, 0.5, 0.875, 0.5, 0.875, 0.75, 0.625, 0.75])
me_cube_011.materials.append(mat_material_009)
me_cube_011.use_remesh_fix_poles = True
me_cube_011.use_remesh_preserve_attributes = False
me_cube_011.update()
me_cube_012 = bpy.data.meshes.new('Cube.012')
me_cube_012.from_pydata([(-1.0, -1.0, -1.0), (-1.0, -1.0, 1.0), (-1.0, 1.0, -1.0), (-1.0, 1.0, 1.0), (1.0, -1.0, -1.0), (1.0, -1.0, 1.0), (1.0, 1.0, -1.0), (1.0, 1.0, 1.0)], [], [(0, 1, 3, 2), (2, 3, 7, 6), (6, 7, 5, 4), (4, 5, 1, 0), (2, 6, 4, 0), (7, 3, 1, 5)])
_uv = me_cube_012.uv_layers.new(name='UVMap')
_uv.uv.foreach_set('vector', [0.375, 0.0, 0.625, 0.0, 0.625, 0.25, 0.375, 0.25, 0.375, 0.25, 0.625, 0.25, 0.625, 0.5, 0.375, 0.5, 0.375, 0.5, 0.625, 0.5, 0.625, 0.75, 0.375, 0.75, 0.375, 0.75, 0.625, 0.75, 0.625, 1.0, 0.375, 1.0, 0.125, 0.5, 0.375, 0.5, 0.375, 0.75, 0.125, 0.75, 0.625, 0.5, 0.875, 0.5, 0.875, 0.75, 0.625, 0.75])
me_cube_012.materials.append(mat_material_010)
me_cube_012.use_remesh_fix_poles = True
me_cube_012.use_remesh_preserve_attributes = False
me_cube_012.update()
me_cube_013 = bpy.data.meshes.new('Cube.013')
me_cube_013.from_pydata([(-1.0, -1.0, -1.0), (-1.0, -1.0, 1.0), (-1.0, 1.0, -1.0), (-1.0, 1.0, 1.0), (1.0, -1.0, -1.0), (1.0, -1.0, 1.0), (1.0, 1.0, -1.0), (1.0, 1.0, 1.0)], [], [(0, 1, 3, 2), (2, 3, 7, 6), (6, 7, 5, 4), (4, 5, 1, 0), (2, 6, 4, 0), (7, 3, 1, 5)])
_uv = me_cube_013.uv_layers.new(name='UVMap')
_uv.uv.foreach_set('vector', [0.375, 0.0, 0.625, 0.0, 0.625, 0.25, 0.375, 0.25, 0.375, 0.25, 0.625, 0.25, 0.625, 0.5, 0.375, 0.5, 0.375, 0.5, 0.625, 0.5, 0.625, 0.75, 0.375, 0.75, 0.375, 0.75, 0.625, 0.75, 0.625, 1.0, 0.375, 1.0, 0.125, 0.5, 0.375, 0.5, 0.375, 0.75, 0.125, 0.75, 0.625, 0.5, 0.875, 0.5, 0.875, 0.75, 0.625, 0.75])
me_cube_013.materials.append(mat_material_001)
me_cube_013.use_remesh_fix_poles = True
me_cube_013.use_remesh_preserve_attributes = False
me_cube_013.update()
me_cube_014 = bpy.data.meshes.new('Cube.014')
me_cube_014.from_pydata([(-1.0, -1.0, -1.0), (-1.0, -1.0, 1.0), (-1.0, 1.0, -1.0), (-1.0, 1.0, 1.0), (1.0, -1.0, -1.0), (1.0, -1.0, 1.0), (1.0, 1.0, -1.0), (1.0, 1.0, 1.0)], [], [(0, 1, 3, 2), (2, 3, 7, 6), (6, 7, 5, 4), (4, 5, 1, 0), (2, 6, 4, 0), (7, 3, 1, 5)])
_uv = me_cube_014.uv_layers.new(name='UVMap')
_uv.uv.foreach_set('vector', [0.375, 0.0, 0.625, 0.0, 0.625, 0.25, 0.375, 0.25, 0.375, 0.25, 0.625, 0.25, 0.625, 0.5, 0.375, 0.5, 0.375, 0.5, 0.625, 0.5, 0.625, 0.75, 0.375, 0.75, 0.375, 0.75, 0.625, 0.75, 0.625, 1.0, 0.375, 1.0, 0.125, 0.5, 0.375, 0.5, 0.375, 0.75, 0.125, 0.75, 0.625, 0.5, 0.875, 0.5, 0.875, 0.75, 0.625, 0.75])
me_cube_014.materials.append(mat_material_011)
me_cube_014.use_remesh_fix_poles = True
me_cube_014.use_remesh_preserve_attributes = False
me_cube_014.update()
me_cube_015 = bpy.data.meshes.new('Cube.015')
me_cube_015.from_pydata([(-1.0, -1.0, -1.0), (-1.0, -1.0, 1.0), (-1.0, 1.0, -1.0), (-1.0, 1.0, 1.0), (1.0, -1.0, -1.0), (1.0, -1.0, 1.0), (1.0, 1.0, -1.0), (1.0, 1.0, 1.0)], [], [(0, 1, 3, 2), (2, 3, 7, 6), (6, 7, 5, 4), (4, 5, 1, 0), (2, 6, 4, 0), (7, 3, 1, 5)])
_uv = me_cube_015.uv_layers.new(name='UVMap')
_uv.uv.foreach_set('vector', [0.375, 0.0, 0.625, 0.0, 0.625, 0.25, 0.375, 0.25, 0.375, 0.25, 0.625, 0.25, 0.625, 0.5, 0.375, 0.5, 0.375, 0.5, 0.625, 0.5, 0.625, 0.75, 0.375, 0.75, 0.375, 0.75, 0.625, 0.75, 0.625, 1.0, 0.375, 1.0, 0.125, 0.5, 0.375, 0.5, 0.375, 0.75, 0.125, 0.75, 0.625, 0.5, 0.875, 0.5, 0.875, 0.75, 0.625, 0.75])
me_cube_015.materials.append(mat_material_012)
me_cube_015.use_remesh_fix_poles = True
me_cube_015.use_remesh_preserve_attributes = False
me_cube_015.update()
me_cube_016 = bpy.data.meshes.new('Cube.016')
me_cube_016.from_pydata([(-1.0, -1.0, -1.0), (-1.0, -1.0, 1.0), (-1.0, 1.0, -1.0), (-1.0, 1.0, 1.0), (1.0, -1.0, -1.0), (1.0, -1.0, 1.0), (1.0, 1.0, -1.0), (1.0, 1.0, 1.0)], [], [(0, 1, 3, 2), (2, 3, 7, 6), (6, 7, 5, 4), (4, 5, 1, 0), (2, 6, 4, 0), (7, 3, 1, 5)])
_uv = me_cube_016.uv_layers.new(name='UVMap')
_uv.uv.foreach_set('vector', [0.375, 0.0, 0.625, 0.0, 0.625, 0.25, 0.375, 0.25, 0.375, 0.25, 0.625, 0.25, 0.625, 0.5, 0.375, 0.5, 0.375, 0.5, 0.625, 0.5, 0.625, 0.75, 0.375, 0.75, 0.375, 0.75, 0.625, 0.75, 0.625, 1.0, 0.375, 1.0, 0.125, 0.5, 0.375, 0.5, 0.375, 0.75, 0.125, 0.75, 0.625, 0.5, 0.875, 0.5, 0.875, 0.75, 0.625, 0.75])
me_cube_016.materials.append(mat_material_013)
me_cube_016.use_remesh_fix_poles = True
me_cube_016.use_remesh_preserve_attributes = False
me_cube_016.update()

# ---- objects
ob_camera = bpy.data.objects.new('Camera', cam_camera)
ob_cube_003 = bpy.data.objects.new('Cube.003', me_cube)
ob_empty = bpy.data.objects.new('Empty', None)
ob_cube_001 = bpy.data.objects.new('Cube.001', me_cube_006)
ob_cube_002 = bpy.data.objects.new('Cube.002', me_cube_007)
ob_cube_004 = bpy.data.objects.new('Cube.004', me_cube_008)
ob_cube_005 = bpy.data.objects.new('Cube.005', me_cube_011)
ob_cube_006 = bpy.data.objects.new('Cube.006', me_cube_012)
ob_empty_001 = bpy.data.objects.new('Empty.001', None)
ob_cube = bpy.data.objects.new('Cube', me_cube_013)
ob_cube_007 = bpy.data.objects.new('Cube.007', me_cube_014)
ob_cube_008 = bpy.data.objects.new('Cube.008', me_cube_015)
ob_cube_009 = bpy.data.objects.new('Cube.009', me_cube_016)

# ---- transforms, parenting, visibility, modifiers, constraints
ob_camera.location = (0.0, 0.0, 4.958)
ob_camera.lock_rotations_4d = False
ob_camera.empty_display_type = 'ARROWS'
ob_camera.color = (0.0, 0.0, 0.0, 0.0)
ob_camera.display_type = 'WIRE'
ob_camera.lineart.crease_threshold = 0.0
ob_cube_003.location = (0.0, -0.873, 0.0)
ob_cube_003.scale = (0.0903, 1.038, 0.0903)
ob_empty.location = (-0.7898, 0.0, 0.0)
ob_empty.scale = (0.7465, 0.7465, 0.7465)
ob_empty.empty_display_type = 'IMAGE'
ob_empty.empty_display_size = 5.0
ob_empty.use_empty_image_alpha = True
ob_cube_001.location = (0.0, -0.3891, 0.0)
ob_cube_001.scale = (0.2343, 0.7561, 0.2343)
ob_cube_002.location = (0.0, -0.8218, 0.0)
ob_cube_002.rotation_euler = (-0.0, -2.211, -0.0)
ob_cube_002.scale = (0.2188, 0.5084, 0.2188)
ob_cube_004.location = (0.0, -0.3852, 0.0)
ob_cube_004.rotation_euler = (0.0, -1.216, 0.0)
ob_cube_004.scale = (0.2394, 0.4263, 0.2394)
ob_cube_005.location = (0.0, -1.003, 0.0)
ob_cube_005.scale = (0.1535, 1.237, 0.1535)
ob_cube_006.location = (0.0, -0.02602, 0.0)
ob_cube_006.scale = (0.1447, 0.4847, 0.1447)
ob_empty_001.location = (-0.6686, 0.0, 0.0)
ob_empty_001.scale = (0.7117, 0.7117, 0.7117)
ob_empty_001.empty_display_type = 'IMAGE'
ob_empty_001.empty_display_size = 5.0
ob_empty_001.use_empty_image_alpha = True
ob_cube.location = (0.0, -0.894, 0.0)
ob_cube.scale = (0.2245, 1.106, 0.2245)
ob_cube_007.location = (0.0, -0.3348, 0.0)
ob_cube_007.scale = (0.2525, 0.6379, 0.2525)
ob_cube_008.location = (0.0, -0.673, 0.0)
ob_cube_008.rotation_euler = (0.0, 1.169, 0.0)
ob_cube_008.scale = (0.1972, 0.4874, 0.1972)
ob_cube_009.location = (0.0, -0.2191, 0.0)
ob_cube_009.scale = (0.2411, 0.5656, 0.2411)

# ---- collection membership
col_collection.objects.link(ob_camera)
col_large.objects.link(ob_cube_003)
col_large.objects.link(ob_empty)
col_large.objects.link(ob_cube_001)
col_large.objects.link(ob_cube_002)
col_large.objects.link(ob_cube_004)
col_large.objects.link(ob_cube_005)
col_large.objects.link(ob_cube_006)
col_small.objects.link(ob_empty_001)
col_small.objects.link(ob_cube)
col_small.objects.link(ob_cube_007)
col_small.objects.link(ob_cube_008)
col_small.objects.link(ob_cube_009)
def _layer_coll(name, lc=None):
    lc = lc or bpy.context.view_layer.layer_collection
    for c in lc.children:
        if c.name == name: return c
        r = _layer_coll(name, c)
        if r: return r
_layer_coll('small').exclude = True

# ---- scene / render settings (as saved in the file)
scene.camera = ob_camera
scene.frame_start = 0; scene.frame_end = 4; scene.frame_set(4)
scene.render.engine = 'CYCLES'
scene.render.image_settings.compression = 0
scene.render.resolution_x = 80
scene.render.resolution_y = 600
scene.render.fps = 5
scene.cycles.samples = 64
scene.cycles.sampling_pattern = 'TABULATED_SOBOL'
scene.cycles.use_light_tree = False
scene.view_settings.view_transform = 'Filmic'
bpy.context.view_layer.update()

# ---- added for rendering (the .blend has no usable light): sun
light_auto_sun = bpy.data.lights.new('AutoSun', 'SUN')
light_auto_sun.energy = 3.0
light_auto_sun.angle = 0.0523599
ob_auto_sun = bpy.data.objects.new('AutoSun', light_auto_sun)
scene.collection.objects.link(ob_auto_sun)
ob_auto_sun.rotation_euler = (0.872665, 0.174533, 0.523599)
bpy.context.view_layer.update()
